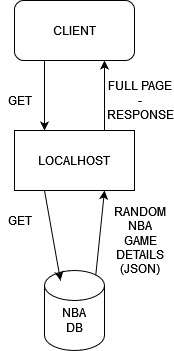

The diagram above was exported from draw.io. Its source (the exported page's mxGraphModel, read from the mxfile embedded in the PNG):
<mxGraphModel dx="1422" dy="780" grid="1" gridSize="10" guides="1" tooltips="1" connect="1" arrows="1" fold="1" page="1" pageScale="1" pageWidth="827" pageHeight="1169" math="0" shadow="0">
  <root>
    <mxCell id="WIyWlLk6GJQsqaUBKTNV-0" />
    <mxCell id="WIyWlLk6GJQsqaUBKTNV-1" parent="WIyWlLk6GJQsqaUBKTNV-0" />
    <mxCell id="iEYcUQg1vsVvhyxxaqpb-0" value="CLIENT" style="rounded=1;whiteSpace=wrap;html=1;" vertex="1" parent="WIyWlLk6GJQsqaUBKTNV-1">
      <mxGeometry x="354" y="100" width="120" height="60" as="geometry" />
    </mxCell>
    <mxCell id="iEYcUQg1vsVvhyxxaqpb-1" value="LOCALHOST" style="rounded=0;whiteSpace=wrap;html=1;" vertex="1" parent="WIyWlLk6GJQsqaUBKTNV-1">
      <mxGeometry x="354" y="230" width="120" height="60" as="geometry" />
    </mxCell>
    <mxCell id="iEYcUQg1vsVvhyxxaqpb-5" value="GET " style="text;html=1;strokeColor=none;fillColor=none;align=center;verticalAlign=middle;whiteSpace=wrap;rounded=0;" vertex="1" parent="WIyWlLk6GJQsqaUBKTNV-1">
      <mxGeometry x="340" y="190" width="40" height="20" as="geometry" />
    </mxCell>
    <mxCell id="iEYcUQg1vsVvhyxxaqpb-7" value="" style="endArrow=classic;html=1;exitX=0.25;exitY=1;exitDx=0;exitDy=0;" edge="1" parent="WIyWlLk6GJQsqaUBKTNV-1" source="iEYcUQg1vsVvhyxxaqpb-0">
      <mxGeometry width="50" height="50" relative="1" as="geometry">
        <mxPoint x="340" y="420" as="sourcePoint" />
        <mxPoint x="384" y="230" as="targetPoint" />
      </mxGeometry>
    </mxCell>
    <mxCell id="iEYcUQg1vsVvhyxxaqpb-8" value="" style="shape=cylinder3;whiteSpace=wrap;html=1;boundedLbl=1;backgroundOutline=1;size=15;" vertex="1" parent="WIyWlLk6GJQsqaUBKTNV-1">
      <mxGeometry x="384" y="370" width="60" height="80" as="geometry" />
    </mxCell>
    <mxCell id="iEYcUQg1vsVvhyxxaqpb-9" value="NBA DB" style="text;html=1;strokeColor=none;fillColor=none;align=center;verticalAlign=middle;whiteSpace=wrap;rounded=0;" vertex="1" parent="WIyWlLk6GJQsqaUBKTNV-1">
      <mxGeometry x="394" y="410" width="40" height="20" as="geometry" />
    </mxCell>
    <mxCell id="iEYcUQg1vsVvhyxxaqpb-10" value="" style="endArrow=classic;html=1;exitX=0.25;exitY=1;exitDx=0;exitDy=0;" edge="1" parent="WIyWlLk6GJQsqaUBKTNV-1" source="iEYcUQg1vsVvhyxxaqpb-1">
      <mxGeometry width="50" height="50" relative="1" as="geometry">
        <mxPoint x="340" y="420" as="sourcePoint" />
        <mxPoint x="400" y="380" as="targetPoint" />
      </mxGeometry>
    </mxCell>
    <mxCell id="iEYcUQg1vsVvhyxxaqpb-11" value="GET" style="text;html=1;strokeColor=none;fillColor=none;align=center;verticalAlign=middle;whiteSpace=wrap;rounded=0;" vertex="1" parent="WIyWlLk6GJQsqaUBKTNV-1">
      <mxGeometry x="340" y="310" width="40" height="20" as="geometry" />
    </mxCell>
    <mxCell id="iEYcUQg1vsVvhyxxaqpb-12" value="" style="endArrow=classic;html=1;exitX=0.855;exitY=0;exitDx=0;exitDy=4.35;exitPerimeter=0;entryX=0.75;entryY=1;entryDx=0;entryDy=0;" edge="1" parent="WIyWlLk6GJQsqaUBKTNV-1" source="iEYcUQg1vsVvhyxxaqpb-8" target="iEYcUQg1vsVvhyxxaqpb-1">
      <mxGeometry width="50" height="50" relative="1" as="geometry">
        <mxPoint x="440" y="350" as="sourcePoint" />
        <mxPoint x="490" y="300" as="targetPoint" />
      </mxGeometry>
    </mxCell>
    <mxCell id="iEYcUQg1vsVvhyxxaqpb-13" value="RANDOM NBA GAME DETAILS (JSON)" style="text;html=1;strokeColor=none;fillColor=none;align=center;verticalAlign=middle;whiteSpace=wrap;rounded=0;" vertex="1" parent="WIyWlLk6GJQsqaUBKTNV-1">
      <mxGeometry x="460" y="330" width="40" height="20" as="geometry" />
    </mxCell>
    <mxCell id="iEYcUQg1vsVvhyxxaqpb-20" value="" style="endArrow=classic;html=1;exitX=0.75;exitY=0;exitDx=0;exitDy=0;entryX=0.75;entryY=1;entryDx=0;entryDy=0;" edge="1" parent="WIyWlLk6GJQsqaUBKTNV-1" source="iEYcUQg1vsVvhyxxaqpb-1" target="iEYcUQg1vsVvhyxxaqpb-0">
      <mxGeometry width="50" height="50" relative="1" as="geometry">
        <mxPoint x="440" y="210" as="sourcePoint" />
        <mxPoint x="490" y="160" as="targetPoint" />
      </mxGeometry>
    </mxCell>
    <mxCell id="iEYcUQg1vsVvhyxxaqpb-21" value="FULL PAGE - RESPONSE" style="text;html=1;strokeColor=none;fillColor=none;align=center;verticalAlign=middle;whiteSpace=wrap;rounded=0;" vertex="1" parent="WIyWlLk6GJQsqaUBKTNV-1">
      <mxGeometry x="460" y="190" width="40" height="20" as="geometry" />
    </mxCell>
  </root>
</mxGraphModel>